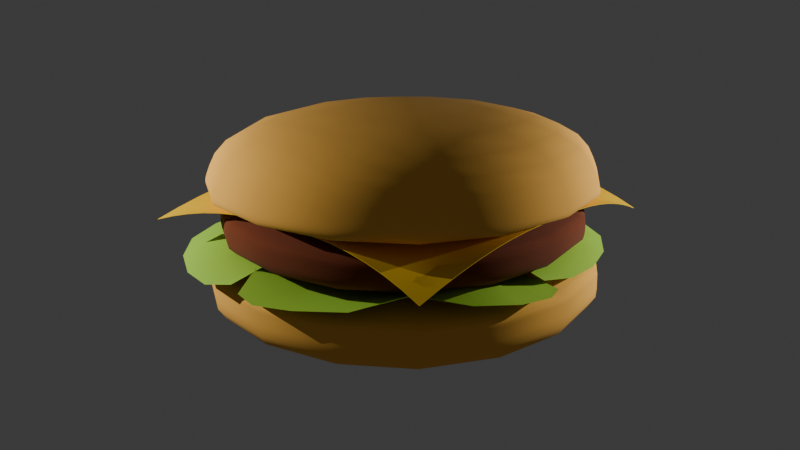 # Source: hamburger.blend  (saved by Blender 4.3.32; exported with 4.5.12 LTS)
import bpy
from mathutils import Matrix  # noqa: F401  (used for matrix-valued properties, if any)

bpy.ops.wm.read_factory_settings(use_empty=True)
scene = bpy.context.scene
scene.name = 'Scene'

# ---- collections
col_collection = bpy.data.collections.new('Collection'); scene.collection.children.link(col_collection)

# ---- materials (node trees are filled in below, after node groups)
mat_bunmaterial = bpy.data.materials.new('bunMaterial')
mat_bunmaterial.alpha_threshold = 0.0
mat_bunmaterial.roughness = 0.5
mat_bunmaterial.line_color = (0.0, 0.0, 0.0, 1.0)
mat_meatmaterial = bpy.data.materials.new('meatMaterial')
mat_meatmaterial.alpha_threshold = 0.0
mat_meatmaterial.roughness = 0.5
mat_meatmaterial.line_color = (0.0, 0.0, 0.0, 1.0)
mat_cheesematerial = bpy.data.materials.new('cheeseMaterial')
mat_saladmaterial = bpy.data.materials.new('saladMaterial')

# ---- node groups
ng_smooth_by_angle = bpy.data.node_groups.new('Smooth by Angle', 'GeometryNodeTree')
_s = ng_smooth_by_angle.interface.new_socket(name='Mesh', in_out='OUTPUT', socket_type='NodeSocketGeometry')
_s = ng_smooth_by_angle.interface.new_socket(name='Mesh', in_out='INPUT', socket_type='NodeSocketGeometry')
_s = ng_smooth_by_angle.interface.new_socket(name='Angle', in_out='INPUT', socket_type='NodeSocketFloat')
_s.subtype = 'ANGLE'
_s.default_value = 0.5236
_s.min_value = 0.0
_s.max_value = 3.142
_s.description = 'Maximum face angle for smooth edges'
_s = ng_smooth_by_angle.interface.new_socket(name='Ignore Sharpness', in_out='INPUT', socket_type='NodeSocketBool')
_s.force_non_field = True
ng_smooth_by_angle.description = 'Set the sharpness of mesh edges based on the angle between the neighboring faces'
ng_smooth_by_angle.is_modifier = True
_N = ng_smooth_by_angle.nodes; _L = ng_smooth_by_angle.links
n0 = _N.new('GeometryNodeSetShadeSmooth'); n0.name = 'Set Shade Smooth'; n0.location = (120, -80)
n0.domain = 'EDGE'
n1 = _N.new('GeometryNodeSetShadeSmooth'); n1.name = 'Set Shade Smooth.001'; n1.location = (300, -80)
n2 = _N.new('NodeGroupOutput'); n2.name = 'Group Output'; n2.location = (480, -80)
n3 = _N.new('GeometryNodeInputMeshEdgeAngle'); n3.name = 'Edge Angle'; n3.location = (-440, -240)
n4 = _N.new('NodeGroupInput'); n4.name = 'Group Input'; n4.location = (-80, -80)
n5 = _N.new('GeometryNodeInputEdgeSmooth'); n5.name = 'Is Edge Smooth'; n5.location = (-260, -120)
n6 = _N.new('GeometryNodeInputShadeSmooth'); n6.name = 'Is Shade Smooth'; n6.location = (-440, -397)
n7 = _N.new('FunctionNodeCompare'); n7.name = 'Compare'; n7.location = (-260, -260)
n7.operation = 'LESS_EQUAL'
n7.inputs[6].default_value = (0.0, 0.0, 0.0, 0.0)
n7.inputs[7].default_value = (0.0, 0.0, 0.0, 0.0)
n8 = _N.new('FunctionNodeBooleanMath'); n8.name = 'Boolean Math.001'; n8.location = (-80, -260)
n9 = _N.new('NodeGroupInput'); n9.name = 'Group Input.001'; n9.location = (-440, -329)
n10 = _N.new('NodeGroupInput'); n10.name = 'Group Input.002'; n10.location = (-259, -189)
n11 = _N.new('FunctionNodeBooleanMath'); n11.name = 'Boolean Math'; n11.location = (-80, -149)
n11.operation = 'OR'
n12 = _N.new('FunctionNodeBooleanMath'); n12.name = 'Boolean Math.002'; n12.location = (-260, -380)
n12.operation = 'OR'
n13 = _N.new('NodeGroupInput'); n13.name = 'Group Input.003'; n13.location = (-440, -460)
_L.new(n3.outputs[0], n7.inputs[0])
_L.new(n1.outputs[0], n2.inputs[0])
_L.new(n9.outputs[1], n7.inputs[1])
_L.new(n7.outputs[0], n8.inputs[0])
_L.new(n4.outputs[0], n0.inputs[0])
_L.new(n0.outputs[0], n1.inputs[0])
_L.new(n8.outputs[0], n0.inputs[2])
_L.new(n10.outputs[2], n11.inputs[1])
_L.new(n5.outputs[0], n11.inputs[0])
_L.new(n11.outputs[0], n0.inputs[1])
_L.new(n13.outputs[2], n12.inputs[1])
_L.new(n6.outputs[0], n12.inputs[0])
_L.new(n12.outputs[0], n8.inputs[1])
n2.is_active_output = True

# ---- material node trees
mat_bunmaterial.use_nodes = True; mat_bunmaterial.node_tree.nodes.clear()
_N = mat_bunmaterial.node_tree.nodes; _L = mat_bunmaterial.node_tree.links
n0 = _N.new('ShaderNodeOutputMaterial'); n0.name = 'Material Output'; n0.location = (300, 300)
n1 = _N.new('ShaderNodeBsdfPrincipled'); n1.name = 'Principled BSDF'; n1.location = (10, 300)
n1.inputs[0].default_value = (1.0, 0.5113, 0.0803, 1.0)
n1.inputs[2].default_value = 1.0
n1.inputs[3].default_value = 1.45
_L.new(n1.outputs[0], n0.inputs[0])
n0.is_active_output = True
mat_meatmaterial.use_nodes = True; mat_meatmaterial.node_tree.nodes.clear()
_N = mat_meatmaterial.node_tree.nodes; _L = mat_meatmaterial.node_tree.links
n0 = _N.new('ShaderNodeOutputMaterial'); n0.name = 'Material Output'; n0.location = (300, 300)
n1 = _N.new('ShaderNodeBsdfPrincipled'); n1.name = 'Principled BSDF'; n1.location = (10, 300)
n1.inputs[0].default_value = (0.1806, 0.03581, 0.006361, 1.0)
n1.inputs[2].default_value = 1.0
n1.inputs[3].default_value = 1.45
_L.new(n1.outputs[0], n0.inputs[0])
n0.is_active_output = True
mat_cheesematerial.use_nodes = True; mat_cheesematerial.node_tree.nodes.clear()
_N = mat_cheesematerial.node_tree.nodes; _L = mat_cheesematerial.node_tree.links
n0 = _N.new('ShaderNodeBsdfPrincipled'); n0.name = 'Principled BSDF'; n0.location = (10, 300)
n0.inputs[0].default_value = (1.0, 0.6246, 0.004994, 1.0)
n1 = _N.new('ShaderNodeOutputMaterial'); n1.name = 'Material Output'; n1.location = (300, 300)
_L.new(n0.outputs[0], n1.inputs[0])
n1.is_active_output = True
mat_saladmaterial.use_nodes = True; mat_saladmaterial.node_tree.nodes.clear()
_N = mat_saladmaterial.node_tree.nodes; _L = mat_saladmaterial.node_tree.links
n0 = _N.new('ShaderNodeBsdfPrincipled'); n0.name = 'Principled BSDF'; n0.location = (10, 300)
n0.inputs[0].default_value = (0.4287, 0.7913, 0.06848, 1.0)
n1 = _N.new('ShaderNodeOutputMaterial'); n1.name = 'Material Output'; n1.location = (300, 300)
_L.new(n0.outputs[0], n1.inputs[0])
n1.is_active_output = True

# ---- world
world_world = bpy.data.worlds.new('World'); scene.world = world_world
world_world.use_nodes = True; world_world.node_tree.nodes.clear()
_N = world_world.node_tree.nodes; _L = world_world.node_tree.links
n0 = _N.new('ShaderNodeOutputWorld'); n0.name = 'World Output'; n0.location = (300, 300)
n1 = _N.new('ShaderNodeBackground'); n1.name = 'Background'; n1.location = (10, 300)
n1.inputs[0].default_value = (0.05088, 0.05088, 0.05088, 1.0)
_L.new(n1.outputs[0], n0.inputs[0])
n0.is_active_output = True
world_world.color = (0.05088, 0.05088, 0.05088)
world_world.sun_shadow_jitter_overblur = 0.0

# ---- cameras
cam_camera = bpy.data.cameras.new('Camera')
cam_camera.lens = 40.0
cam_camera.shift_x = -0.03
cam_camera.shift_y = -0.12

# ---- lights
light_point = bpy.data.lights.new('Point', 'POINT')
light_point.energy = 5000.0
light_point_001 = bpy.data.lights.new('Point.001', 'POINT')
light_point_001.energy = 5000.0

# ---- meshes
me_cube_002 = bpy.data.meshes.new('Cube.002')
me_cube_002.from_pydata([(-4.215, -4.215, -0.3775), (-4.958, -4.958, 1.915), (-4.215, 4.215, -0.3775), (-4.958, 4.958, 1.915), (4.215, -4.215, -0.3775), (4.958, -4.958, 1.915), (4.215, 4.215, -0.3775), (4.958, 4.958, 1.915), (-4.958, -4.958, 1.431), (-4.958, 4.958, 1.431), (4.958, 4.958, 1.431), (4.958, -4.958, 1.431), (-4.958, 4.958, 1.361), (4.958, 4.958, 1.361), (4.958, -4.958, 1.361), (-4.958, -4.958, 1.361)], [], [(8, 1, 3, 9), (9, 3, 7, 10), (10, 7, 5, 11), (11, 5, 1, 8), (2, 6, 4, 0), (7, 3, 1, 5), (14, 11, 8, 15), (13, 10, 11, 14), (12, 9, 10, 13), (15, 8, 9, 12), (0, 15, 12, 2), (2, 12, 13, 6), (6, 13, 14, 4), (4, 14, 15, 0)])
me_cube_002.polygons.foreach_set('use_smooth', [True] * 14)
_uv = me_cube_002.uv_layers.new(name='UVMap')
_uv.uv.foreach_set('vector', [0.5774, 0.0, 0.625, 0.0, 0.625, 0.25, 0.5774, 0.25, 0.5774, 0.25, 0.625, 0.25, 0.625, 0.5, 0.5774, 0.5, 0.5774, 0.5, 0.625, 0.5, 0.625, 0.75, 0.5774, 0.75, 0.5774, 0.75, 0.625, 0.75, 0.625, 1.0, 0.5774, 1.0, 0.125, 0.5, 0.375, 0.5, 0.375, 0.75, 0.125, 0.75, 0.625, 0.5, 0.875, 0.5, 0.875, 0.75, 0.625, 0.75, 0.5079, 0.75, 0.5774, 0.75, 0.5774, 1.0, 0.5079, 1.0, 0.5079, 0.5, 0.5774, 0.5, 0.5774, 0.75, 0.5079, 0.75, 0.5079, 0.25, 0.5774, 0.25, 0.5774, 0.5, 0.5079, 0.5, 0.5079, 0.0, 0.5774, 0.0, 0.5774, 0.25, 0.5079, 0.25, 0.375, 0.0, 0.5079, 0.0, 0.5079, 0.25, 0.375, 0.25, 0.375, 0.25, 0.5079, 0.25, 0.5079, 0.5, 0.375, 0.5, 0.375, 0.5, 0.5079, 0.5, 0.5079, 0.75, 0.375, 0.75, 0.375, 0.75, 0.5079, 0.75, 0.5079, 1.0, 0.375, 1.0])
me_cube_002.materials.append(mat_bunmaterial)
me_cube_002.update()
me_cube_001 = bpy.data.meshes.new('Cube.001')
me_cube_001.from_pydata([(-4.958, -4.958, 0.009879), (-4.958, -4.958, 1.915), (-4.958, 4.958, 0.009879), (-4.958, 4.958, 1.915), (4.958, -4.958, 0.009879), (4.958, -4.958, 1.915), (4.958, 4.958, 0.009879), (4.958, 4.958, 1.915), (-4.958, -4.958, 1.431), (-4.958, 4.958, 1.431), (4.958, 4.958, 1.431), (4.958, -4.958, 1.431), (-4.958, 4.958, 1.361), (4.958, 4.958, 1.361), (4.958, -4.958, 1.361), (-4.958, -4.958, 1.361)], [], [(8, 1, 3, 9), (9, 3, 7, 10), (10, 7, 5, 11), (11, 5, 1, 8), (2, 6, 4, 0), (7, 3, 1, 5), (14, 11, 8, 15), (13, 10, 11, 14), (12, 9, 10, 13), (15, 8, 9, 12), (0, 15, 12, 2), (2, 12, 13, 6), (6, 13, 14, 4), (4, 14, 15, 0)])
me_cube_001.polygons.foreach_set('use_smooth', [True] * 14)
_uv = me_cube_001.uv_layers.new(name='UVMap')
_uv.uv.foreach_set('vector', [0.5774, 0.0, 0.625, 0.0, 0.625, 0.25, 0.5774, 0.25, 0.5774, 0.25, 0.625, 0.25, 0.625, 0.5, 0.5774, 0.5, 0.5774, 0.5, 0.625, 0.5, 0.625, 0.75, 0.5774, 0.75, 0.5774, 0.75, 0.625, 0.75, 0.625, 1.0, 0.5774, 1.0, 0.125, 0.5, 0.375, 0.5, 0.375, 0.75, 0.125, 0.75, 0.625, 0.5, 0.875, 0.5, 0.875, 0.75, 0.625, 0.75, 0.5079, 0.75, 0.5774, 0.75, 0.5774, 1.0, 0.5079, 1.0, 0.5079, 0.5, 0.5774, 0.5, 0.5774, 0.75, 0.5079, 0.75, 0.5079, 0.25, 0.5774, 0.25, 0.5774, 0.5, 0.5079, 0.5, 0.5079, 0.0, 0.5774, 0.0, 0.5774, 0.25, 0.5079, 0.25, 0.375, 0.0, 0.5079, 0.0, 0.5079, 0.25, 0.375, 0.25, 0.375, 0.25, 0.5079, 0.25, 0.5079, 0.5, 0.375, 0.5, 0.375, 0.5, 0.5079, 0.5, 0.5079, 0.75, 0.375, 0.75, 0.375, 0.75, 0.5079, 0.75, 0.5079, 1.0, 0.375, 1.0])
me_cube_001.materials.append(mat_bunmaterial)
me_cube_001.update()
me_cube_003 = bpy.data.meshes.new('Cube.003')
me_cube_003.from_pydata([(-4.576, -4.538, 0.0587), (-4.599, -4.6, 1.462), (-4.576, 4.64, 0.0587), (-4.599, 4.598, 1.462), (4.602, -4.538, 0.0587), (4.6, -4.6, 1.462), (4.602, 4.64, 0.0587), (4.6, 4.598, 1.462), (-4.63, -4.631, 0.9491), (-4.63, 4.629, 0.9491), (4.63, 4.629, 0.9491), (4.63, -4.631, 0.9491), (-4.63, 4.629, 0.8959), (4.63, 4.629, 0.8959), (4.63, -4.631, 0.8959), (-4.63, -4.631, 0.8959)], [], [(8, 1, 3, 9), (9, 3, 7, 10), (10, 7, 5, 11), (11, 5, 1, 8), (2, 6, 4, 0), (7, 3, 1, 5), (14, 11, 8, 15), (13, 10, 11, 14), (12, 9, 10, 13), (15, 8, 9, 12), (0, 15, 12, 2), (2, 12, 13, 6), (6, 13, 14, 4), (4, 14, 15, 0)])
me_cube_003.polygons.foreach_set('use_smooth', [True] * 14)
_uv = me_cube_003.uv_layers.new(name='UVMap')
_uv.uv.foreach_set('vector', [0.5774, 0.0, 0.625, 0.0, 0.625, 0.25, 0.5774, 0.25, 0.5774, 0.25, 0.625, 0.25, 0.625, 0.5, 0.5774, 0.5, 0.5774, 0.5, 0.625, 0.5, 0.625, 0.75, 0.5774, 0.75, 0.5774, 0.75, 0.625, 0.75, 0.625, 1.0, 0.5774, 1.0, 0.125, 0.5, 0.375, 0.5, 0.375, 0.75, 0.125, 0.75, 0.625, 0.5, 0.875, 0.5, 0.875, 0.75, 0.625, 0.75, 0.5079, 0.75, 0.5774, 0.75, 0.5774, 1.0, 0.5079, 1.0, 0.5079, 0.5, 0.5774, 0.5, 0.5774, 0.75, 0.5079, 0.75, 0.5079, 0.25, 0.5774, 0.25, 0.5774, 0.5, 0.5079, 0.5, 0.5079, 0.0, 0.5774, 0.0, 0.5774, 0.25, 0.5079, 0.25, 0.375, 0.0, 0.5079, 0.0, 0.5079, 0.25, 0.375, 0.25, 0.375, 0.25, 0.5079, 0.25, 0.5079, 0.5, 0.375, 0.5, 0.375, 0.5, 0.5079, 0.5, 0.5079, 0.75, 0.375, 0.75, 0.375, 0.75, 0.5079, 0.75, 0.5079, 1.0, 0.375, 1.0])
me_cube_003.materials.append(mat_meatmaterial)
me_cube_003.update()
me_plane = bpy.data.meshes.new('Plane')
me_plane.from_pydata([(-3.939, -4.057, 2.509), (4.187, -4.057, 2.509), (-3.939, 4.069, 2.509), (4.187, 4.069, 2.509), (-3.972, 3.511, 2.682), (-4.0, 2.961, 2.827), (-4.023, 2.419, 2.945), (-4.041, 1.885, 3.035), (-4.053, 1.358, 3.098), (-4.06, 0.84, 3.134), (-4.061, 0.3296, 3.143), (-4.061, -0.1783, 3.143), (-4.061, -0.6862, 3.143), (-4.06, -1.192, 3.134), (-4.053, -1.689, 3.098), (-4.041, -2.179, 3.035), (-4.023, -2.66, 2.945), (-4.0, -3.134, 2.827), (-3.972, -3.599, 2.682), (-3.464, -4.107, 2.682), (-2.984, -4.149, 2.827), (-2.499, -4.184, 2.945), (-2.009, -4.21, 3.035), (-1.513, -4.228, 3.098), (-1.012, -4.239, 3.134), (-0.5061, -4.241, 3.143), (0.001746, -4.241, 3.143), (0.5096, -4.241, 3.143), (1.019, -4.239, 3.134), (1.534, -4.228, 3.098), (2.054, -4.21, 3.035), (2.579, -4.184, 2.945), (3.11, -4.149, 2.827), (3.646, -4.107, 2.682), (4.154, -3.599, 2.682), (4.126, -3.134, 2.827), (4.103, -2.66, 2.945), (4.086, -2.179, 3.035), (4.073, -1.689, 3.098), (4.067, -1.192, 3.134), (4.065, -0.6862, 3.143), (4.065, -0.1783, 3.143), (4.065, 0.3296, 3.143), (4.067, 0.84, 3.134), (4.073, 1.358, 3.098), (4.086, 1.885, 3.035), (4.103, 2.419, 2.945), (4.126, 2.961, 2.827), (4.154, 3.511, 2.682), (3.646, 4.019, 2.682), (3.11, 3.977, 2.827), (2.579, 3.942, 2.945), (2.054, 3.916, 3.035), (1.534, 3.898, 3.098), (1.019, 3.887, 3.134), (0.5096, 3.885, 3.143), (0.001746, 3.885, 3.143), (-0.5061, 3.885, 3.143), (-1.012, 3.887, 3.134), (-1.513, 3.898, 3.098), (-2.009, 3.916, 3.035), (-2.499, 3.942, 2.945), (-2.984, 3.977, 2.827), (-3.464, 4.019, 2.682), (-3.477, -3.618, 2.742), (-3.498, -3.142, 2.854), (-3.518, -2.665, 2.958), (-3.534, -2.181, 3.041), (-3.546, -1.69, 3.1), (-3.552, -1.192, 3.132), (-3.553, -0.6862, 3.139), (-3.553, -0.1783, 3.139), (-3.553, 0.3296, 3.139), (-3.552, 0.8395, 3.132), (-3.546, 1.357, 3.1), (-3.534, 1.882, 3.041), (-3.518, 2.414, 2.958), (-3.498, 2.952, 2.854), (-3.477, 3.493, 2.742), (-2.99, -3.65, 2.854), (-3.004, -3.163, 2.921), (-3.019, -2.677, 2.997), (-3.031, -2.188, 3.063), (-3.04, -1.694, 3.109), (-3.045, -1.193, 3.134), (-3.046, -0.6862, 3.137), (-3.046, -0.1783, 3.137), (-3.046, 0.3296, 3.137), (-3.045, 0.8384, 3.134), (-3.04, 1.353, 3.109), (-3.031, 1.875, 3.063), (-3.019, 2.402, 2.997), (-3.004, 2.932, 2.921), (-2.99, 3.46, 2.854), (-2.503, -3.681, 2.958), (-2.511, -3.185, 2.997), (-2.52, -2.692, 3.045), (-2.529, -2.197, 3.09), (-2.535, -1.698, 3.122), (-2.538, -1.194, 3.134), (-2.538, -0.6862, 3.134), (-2.538, -0.1783, 3.134), (-2.538, 0.3296, 3.134), (-2.538, 0.8375, 3.134), (-2.535, 1.349, 3.122), (-2.529, 1.866, 3.09), (-2.52, 2.387, 3.045), (-2.511, 2.91, 2.997), (-2.503, 3.43, 2.958), (-2.011, -3.705, 3.041), (-2.015, -3.204, 3.063), (-2.021, -2.705, 3.09), (-2.026, -2.205, 3.115), (-2.029, -1.701, 3.131), (-2.03, -1.194, 3.133), (-2.03, -0.6862, 3.133), (-2.03, -0.1783, 3.133), (-2.03, 0.3296, 3.133), (-2.03, 0.8375, 3.133), (-2.029, 1.346, 3.131), (-2.026, 1.858, 3.115), (-2.021, 2.374, 3.09), (-2.015, 2.891, 3.062), (-2.011, 3.405, 3.041), (-1.514, -3.722, 3.1), (-1.517, -3.218, 3.109), (-1.519, -2.714, 3.122), (-1.521, -2.209, 3.131), (-1.522, -1.702, 3.132), (-1.522, -1.194, 3.132), (-1.522, -0.6862, 3.132), (-1.522, -0.1783, 3.132), (-1.522, 0.3296, 3.132), (-1.522, 0.8375, 3.132), (-1.522, 1.345, 3.132), (-1.521, 1.854, 3.131), (-1.519, 2.365, 3.122), (-1.517, 2.877, 3.109), (-1.514, 3.388, 3.1), (-1.013, -3.731, 3.132), (-1.013, -3.225, 3.134), (-1.014, -2.718, 3.134), (-1.014, -2.21, 3.133), (-1.014, -1.702, 3.132), (-1.014, -1.194, 3.131), (-1.014, -0.6862, 3.131), (-1.014, -0.1783, 3.131), (-1.014, 0.3296, 3.131), (-1.014, 0.8375, 3.131), (-1.014, 1.345, 3.132), (-1.014, 1.853, 3.133), (-1.014, 2.361, 3.134), (-1.013, 2.87, 3.134), (-1.013, 3.379, 3.132), (-0.5061, -3.734, 3.139), (-0.5061, -3.226, 3.137), (-0.5061, -2.718, 3.134), (-0.5061, -2.21, 3.133), (-0.5061, -1.702, 3.132), (-0.5061, -1.194, 3.131), (-0.5061, -0.6862, 3.131), (-0.5061, -0.1783, 3.131), (-0.5061, 0.3296, 3.131), (-0.5061, 0.8375, 3.131), (-0.5061, 1.345, 3.132), (-0.5061, 1.853, 3.133), (-0.5061, 2.361, 3.134), (-0.5061, 2.869, 3.137), (-0.5061, 3.377, 3.139), (0.001746, -3.734, 3.139), (0.001746, -3.226, 3.137), (0.001746, -2.718, 3.134), (0.001746, -2.21, 3.133), (0.001746, -1.702, 3.132), (0.001746, -1.194, 3.131), (0.001746, -0.6862, 3.131), (0.001746, -0.1783, 3.131), (0.001746, 0.3296, 3.131), (0.001746, 0.8375, 3.131), (0.001746, 1.345, 3.132), (0.001746, 1.853, 3.133), (0.001746, 2.361, 3.134), (0.001746, 2.869, 3.137), (0.001746, 3.377, 3.139), (0.5096, -3.734, 3.139), (0.5096, -3.226, 3.137), (0.5096, -2.718, 3.134), (0.5096, -2.21, 3.133), (0.5096, -1.702, 3.132), (0.5096, -1.194, 3.131), (0.5096, -0.6862, 3.131), (0.5096, -0.1783, 3.131), (0.5096, 0.3296, 3.131), (0.5096, 0.8375, 3.131), (0.5096, 1.345, 3.132), (0.5096, 1.853, 3.133), (0.5096, 2.361, 3.134), (0.5096, 2.869, 3.137), (0.5096, 3.377, 3.139), (1.019, -3.731, 3.132), (1.018, -3.225, 3.134), (1.018, -2.718, 3.134), (1.018, -2.21, 3.133), (1.018, -1.702, 3.132), (1.018, -1.194, 3.131), (1.018, -0.6862, 3.131), (1.018, -0.1783, 3.131), (1.018, 0.3296, 3.131), (1.018, 0.8375, 3.131), (1.018, 1.345, 3.132), (1.018, 1.853, 3.133), (1.018, 2.361, 3.134), (1.018, 2.87, 3.134), (1.019, 3.379, 3.132), (1.533, -3.722, 3.1), (1.531, -3.218, 3.109), (1.528, -2.714, 3.122), (1.526, -2.209, 3.131), (1.525, -1.702, 3.132), (1.525, -1.194, 3.132), (1.525, -0.6862, 3.132), (1.525, -0.1783, 3.132), (1.525, 0.3296, 3.132), (1.525, 0.8375, 3.132), (1.525, 1.345, 3.132), (1.526, 1.854, 3.131), (1.528, 2.365, 3.122), (1.531, 2.877, 3.109), (1.533, 3.388, 3.1), (2.052, -3.705, 3.041), (2.048, -3.204, 3.063), (2.042, -2.705, 3.09), (2.037, -2.205, 3.115), (2.034, -1.701, 3.131), (2.033, -1.194, 3.133), (2.033, -0.6862, 3.133), (2.033, -0.1783, 3.133), (2.033, 0.3296, 3.133), (2.033, 0.8375, 3.133), (2.034, 1.346, 3.131), (2.037, 1.858, 3.115), (2.042, 2.374, 3.09), (2.048, 2.891, 3.062), (2.052, 3.405, 3.041), (2.576, -3.681, 2.958), (2.568, -3.185, 2.997), (2.558, -2.692, 3.045), (2.55, -2.197, 3.09), (2.544, -1.698, 3.122), (2.541, -1.194, 3.134), (2.541, -0.6862, 3.134), (2.541, -0.1783, 3.134), (2.541, 0.3296, 3.134), (2.541, 0.8375, 3.134), (2.544, 1.349, 3.122), (2.55, 1.866, 3.09), (2.558, 2.387, 3.045), (2.568, 2.91, 2.997), (2.576, 3.43, 2.958), (3.104, -3.65, 2.854), (3.091, -3.163, 2.921), (3.076, -2.677, 2.997), (3.063, -2.188, 3.062), (3.054, -1.694, 3.109), (3.05, -1.193, 3.134), (3.049, -0.6862, 3.137), (3.049, -0.1783, 3.137), (3.049, 0.3296, 3.137), (3.05, 0.8384, 3.134), (3.054, 1.353, 3.109), (3.063, 1.875, 3.062), (3.076, 2.402, 2.997), (3.091, 2.932, 2.921), (3.104, 3.46, 2.854), (3.634, -3.618, 2.742), (3.612, -3.142, 2.854), (3.592, -2.665, 2.958), (3.576, -2.181, 3.041), (3.565, -1.69, 3.1), (3.558, -1.192, 3.132), (3.557, -0.6862, 3.139), (3.557, -0.1783, 3.139), (3.557, 0.3296, 3.139), (3.558, 0.8395, 3.132), (3.565, 1.357, 3.1), (3.576, 1.882, 3.041), (3.592, 2.414, 2.958), (3.612, 2.952, 2.854), (3.634, 3.493, 2.742)], [], [(288, 48, 3, 49), (4, 78, 63, 2), (78, 93, 62, 63), (93, 108, 61, 62), (108, 123, 60, 61), (123, 138, 59, 60), (138, 153, 58, 59), (153, 168, 57, 58), (168, 183, 56, 57), (183, 198, 55, 56), (198, 213, 54, 55), (213, 228, 53, 54), (228, 243, 52, 53), (243, 258, 51, 52), (258, 273, 50, 51), (273, 288, 49, 50), (0, 19, 64, 18), (18, 64, 65, 17), (17, 65, 66, 16), (16, 66, 67, 15), (15, 67, 68, 14), (14, 68, 69, 13), (13, 69, 70, 12), (12, 70, 71, 11), (11, 71, 72, 10), (10, 72, 73, 9), (9, 73, 74, 8), (8, 74, 75, 7), (7, 75, 76, 6), (6, 76, 77, 5), (5, 77, 78, 4), (19, 20, 79, 64), (64, 79, 80, 65), (65, 80, 81, 66), (66, 81, 82, 67), (67, 82, 83, 68), (68, 83, 84, 69), (69, 84, 85, 70), (70, 85, 86, 71), (71, 86, 87, 72), (72, 87, 88, 73), (73, 88, 89, 74), (74, 89, 90, 75), (75, 90, 91, 76), (76, 91, 92, 77), (77, 92, 93, 78), (20, 21, 94, 79), (79, 94, 95, 80), (80, 95, 96, 81), (81, 96, 97, 82), (82, 97, 98, 83), (83, 98, 99, 84), (84, 99, 100, 85), (85, 100, 101, 86), (86, 101, 102, 87), (87, 102, 103, 88), (88, 103, 104, 89), (89, 104, 105, 90), (90, 105, 106, 91), (91, 106, 107, 92), (92, 107, 108, 93), (21, 22, 109, 94), (94, 109, 110, 95), (95, 110, 111, 96), (96, 111, 112, 97), (97, 112, 113, 98), (98, 113, 114, 99), (99, 114, 115, 100), (100, 115, 116, 101), (101, 116, 117, 102), (102, 117, 118, 103), (103, 118, 119, 104), (104, 119, 120, 105), (105, 120, 121, 106), (106, 121, 122, 107), (107, 122, 123, 108), (22, 23, 124, 109), (109, 124, 125, 110), (110, 125, 126, 111), (111, 126, 127, 112), (112, 127, 128, 113), (113, 128, 129, 114), (114, 129, 130, 115), (115, 130, 131, 116), (116, 131, 132, 117), (117, 132, 133, 118), (118, 133, 134, 119), (119, 134, 135, 120), (120, 135, 136, 121), (121, 136, 137, 122), (122, 137, 138, 123), (23, 24, 139, 124), (124, 139, 140, 125), (125, 140, 141, 126), (126, 141, 142, 127), (127, 142, 143, 128), (128, 143, 144, 129), (129, 144, 145, 130), (130, 145, 146, 131), (131, 146, 147, 132), (132, 147, 148, 133), (133, 148, 149, 134), (134, 149, 150, 135), (135, 150, 151, 136), (136, 151, 152, 137), (137, 152, 153, 138), (24, 25, 154, 139), (139, 154, 155, 140), (140, 155, 156, 141), (141, 156, 157, 142), (142, 157, 158, 143), (143, 158, 159, 144), (144, 159, 160, 145), (145, 160, 161, 146), (146, 161, 162, 147), (147, 162, 163, 148), (148, 163, 164, 149), (149, 164, 165, 150), (150, 165, 166, 151), (151, 166, 167, 152), (152, 167, 168, 153), (25, 26, 169, 154), (154, 169, 170, 155), (155, 170, 171, 156), (156, 171, 172, 157), (157, 172, 173, 158), (158, 173, 174, 159), (159, 174, 175, 160), (160, 175, 176, 161), (161, 176, 177, 162), (162, 177, 178, 163), (163, 178, 179, 164), (164, 179, 180, 165), (165, 180, 181, 166), (166, 181, 182, 167), (167, 182, 183, 168), (26, 27, 184, 169), (169, 184, 185, 170), (170, 185, 186, 171), (171, 186, 187, 172), (172, 187, 188, 173), (173, 188, 189, 174), (174, 189, 190, 175), (175, 190, 191, 176), (176, 191, 192, 177), (177, 192, 193, 178), (178, 193, 194, 179), (179, 194, 195, 180), (180, 195, 196, 181), (181, 196, 197, 182), (182, 197, 198, 183), (27, 28, 199, 184), (184, 199, 200, 185), (185, 200, 201, 186), (186, 201, 202, 187), (187, 202, 203, 188), (188, 203, 204, 189), (189, 204, 205, 190), (190, 205, 206, 191), (191, 206, 207, 192), (192, 207, 208, 193), (193, 208, 209, 194), (194, 209, 210, 195), (195, 210, 211, 196), (196, 211, 212, 197), (197, 212, 213, 198), (28, 29, 214, 199), (199, 214, 215, 200), (200, 215, 216, 201), (201, 216, 217, 202), (202, 217, 218, 203), (203, 218, 219, 204), (204, 219, 220, 205), (205, 220, 221, 206), (206, 221, 222, 207), (207, 222, 223, 208), (208, 223, 224, 209), (209, 224, 225, 210), (210, 225, 226, 211), (211, 226, 227, 212), (212, 227, 228, 213), (29, 30, 229, 214), (214, 229, 230, 215), (215, 230, 231, 216), (216, 231, 232, 217), (217, 232, 233, 218), (218, 233, 234, 219), (219, 234, 235, 220), (220, 235, 236, 221), (221, 236, 237, 222), (222, 237, 238, 223), (223, 238, 239, 224), (224, 239, 240, 225), (225, 240, 241, 226), (226, 241, 242, 227), (227, 242, 243, 228), (30, 31, 244, 229), (229, 244, 245, 230), (230, 245, 246, 231), (231, 246, 247, 232), (232, 247, 248, 233), (233, 248, 249, 234), (234, 249, 250, 235), (235, 250, 251, 236), (236, 251, 252, 237), (237, 252, 253, 238), (238, 253, 254, 239), (239, 254, 255, 240), (240, 255, 256, 241), (241, 256, 257, 242), (242, 257, 258, 243), (31, 32, 259, 244), (244, 259, 260, 245), (245, 260, 261, 246), (246, 261, 262, 247), (247, 262, 263, 248), (248, 263, 264, 249), (249, 264, 265, 250), (250, 265, 266, 251), (251, 266, 267, 252), (252, 267, 268, 253), (253, 268, 269, 254), (254, 269, 270, 255), (255, 270, 271, 256), (256, 271, 272, 257), (257, 272, 273, 258), (32, 33, 274, 259), (259, 274, 275, 260), (260, 275, 276, 261), (261, 276, 277, 262), (262, 277, 278, 263), (263, 278, 279, 264), (264, 279, 280, 265), (265, 280, 281, 266), (266, 281, 282, 267), (267, 282, 283, 268), (268, 283, 284, 269), (269, 284, 285, 270), (270, 285, 286, 271), (271, 286, 287, 272), (272, 287, 288, 273), (33, 1, 34, 274), (274, 34, 35, 275), (275, 35, 36, 276), (276, 36, 37, 277), (277, 37, 38, 278), (278, 38, 39, 279), (279, 39, 40, 280), (280, 40, 41, 281), (281, 41, 42, 282), (282, 42, 43, 283), (283, 43, 44, 284), (284, 44, 45, 285), (285, 45, 46, 286), (286, 46, 47, 287), (287, 47, 48, 288)])
me_plane.polygons.foreach_set('use_smooth', [True] * 256)
_uv = me_plane.uv_layers.new(name='UVMap')
_uv.uv.foreach_set('vector', [0.9375, 0.9375, 1.0, 0.9375, 1.0, 1.0, 0.9375, 1.0, 0.0, 0.9375, 0.0625, 0.9375, 0.0625, 1.0, 0.0, 1.0, 0.0625, 0.9375, 0.125, 0.9375, 0.125, 1.0, 0.0625, 1.0, 0.125, 0.9375, 0.1875, 0.9375, 0.1875, 1.0, 0.125, 1.0, 0.1875, 0.9375, 0.25, 0.9375, 0.25, 1.0, 0.1875, 1.0, 0.25, 0.9375, 0.3125, 0.9375, 0.3125, 1.0, 0.25, 1.0, 0.3125, 0.9375, 0.375, 0.9375, 0.375, 1.0, 0.3125, 1.0, 0.375, 0.9375, 0.4375, 0.9375, 0.4375, 1.0, 0.375, 1.0, 0.4375, 0.9375, 0.5, 0.9375, 0.5, 1.0, 0.4375, 1.0, 0.5, 0.9375, 0.5625, 0.9375, 0.5625, 1.0, 0.5, 1.0, 0.5625, 0.9375, 0.625, 0.9375, 0.625, 1.0, 0.5625, 1.0, 0.625, 0.9375, 0.6875, 0.9375, 0.6875, 1.0, 0.625, 1.0, 0.6875, 0.9375, 0.75, 0.9375, 0.75, 1.0, 0.6875, 1.0, 0.75, 0.9375, 0.8125, 0.9375, 0.8125, 1.0, 0.75, 1.0, 0.8125, 0.9375, 0.875, 0.9375, 0.875, 1.0, 0.8125, 1.0, 0.875, 0.9375, 0.9375, 0.9375, 0.9375, 1.0, 0.875, 1.0, 0.0, 0.0, 0.0625, 0.0, 0.0625, 0.0625, 0.0, 0.0625, 0.0, 0.0625, 0.0625, 0.0625, 0.0625, 0.125, 0.0, 0.125, 0.0, 0.125, 0.0625, 0.125, 0.0625, 0.1875, 0.0, 0.1875, 0.0, 0.1875, 0.0625, 0.1875, 0.0625, 0.25, 0.0, 0.25, 0.0, 0.25, 0.0625, 0.25, 0.0625, 0.3125, 0.0, 0.3125, 0.0, 0.3125, 0.0625, 0.3125, 0.0625, 0.375, 0.0, 0.375, 0.0, 0.375, 0.0625, 0.375, 0.0625, 0.4375, 0.0, 0.4375, 0.0, 0.4375, 0.0625, 0.4375, 0.0625, 0.5, 0.0, 0.5, 0.0, 0.5, 0.0625, 0.5, 0.0625, 0.5625, 0.0, 0.5625, 0.0, 0.5625, 0.0625, 0.5625, 0.0625, 0.625, 0.0, 0.625, 0.0, 0.625, 0.0625, 0.625, 0.0625, 0.6875, 0.0, 0.6875, 0.0, 0.6875, 0.0625, 0.6875, 0.0625, 0.75, 0.0, 0.75, 0.0, 0.75, 0.0625, 0.75, 0.0625, 0.8125, 0.0, 0.8125, 0.0, 0.8125, 0.0625, 0.8125, 0.0625, 0.875, 0.0, 0.875, 0.0, 0.875, 0.0625, 0.875, 0.0625, 0.9375, 0.0, 0.9375, 0.0625, 0.0, 0.125, 0.0, 0.125, 0.0625, 0.0625, 0.0625, 0.0625, 0.0625, 0.125, 0.0625, 0.125, 0.125, 0.0625, 0.125, 0.0625, 0.125, 0.125, 0.125, 0.125, 0.1875, 0.0625, 0.1875, 0.0625, 0.1875, 0.125, 0.1875, 0.125, 0.25, 0.0625, 0.25, 0.0625, 0.25, 0.125, 0.25, 0.125, 0.3125, 0.0625, 0.3125, 0.0625, 0.3125, 0.125, 0.3125, 0.125, 0.375, 0.0625, 0.375, 0.0625, 0.375, 0.125, 0.375, 0.125, 0.4375, 0.0625, 0.4375, 0.0625, 0.4375, 0.125, 0.4375, 0.125, 0.5, 0.0625, 0.5, 0.0625, 0.5, 0.125, 0.5, 0.125, 0.5625, 0.0625, 0.5625, 0.0625, 0.5625, 0.125, 0.5625, 0.125, 0.625, 0.0625, 0.625, 0.0625, 0.625, 0.125, 0.625, 0.125, 0.6875, 0.0625, 0.6875, 0.0625, 0.6875, 0.125, 0.6875, 0.125, 0.75, 0.0625, 0.75, 0.0625, 0.75, 0.125, 0.75, 0.125, 0.8125, 0.0625, 0.8125, 0.0625, 0.8125, 0.125, 0.8125, 0.125, 0.875, 0.0625, 0.875, 0.0625, 0.875, 0.125, 0.875, 0.125, 0.9375, 0.0625, 0.9375, 0.125, 0.0, 0.1875, 0.0, 0.1875, 0.0625, 0.125, 0.0625, 0.125, 0.0625, 0.1875, 0.0625, 0.1875, 0.125, 0.125, 0.125, 0.125, 0.125, 0.1875, 0.125, 0.1875, 0.1875, 0.125, 0.1875, 0.125, 0.1875, 0.1875, 0.1875, 0.1875, 0.25, 0.125, 0.25, 0.125, 0.25, 0.1875, 0.25, 0.1875, 0.3125, 0.125, 0.3125, 0.125, 0.3125, 0.1875, 0.3125, 0.1875, 0.375, 0.125, 0.375, 0.125, 0.375, 0.1875, 0.375, 0.1875, 0.4375, 0.125, 0.4375, 0.125, 0.4375, 0.1875, 0.4375, 0.1875, 0.5, 0.125, 0.5, 0.125, 0.5, 0.1875, 0.5, 0.1875, 0.5625, 0.125, 0.5625, 0.125, 0.5625, 0.1875, 0.5625, 0.1875, 0.625, 0.125, 0.625, 0.125, 0.625, 0.1875, 0.625, 0.1875, 0.6875, 0.125, 0.6875, 0.125, 0.6875, 0.1875, 0.6875, 0.1875, 0.75, 0.125, 0.75, 0.125, 0.75, 0.1875, 0.75, 0.1875, 0.8125, 0.125, 0.8125, 0.125, 0.8125, 0.1875, 0.8125, 0.1875, 0.875, 0.125, 0.875, 0.125, 0.875, 0.1875, 0.875, 0.1875, 0.9375, 0.125, 0.9375, 0.1875, 0.0, 0.25, 0.0, 0.25, 0.0625, 0.1875, 0.0625, 0.1875, 0.0625, 0.25, 0.0625, 0.25, 0.125, 0.1875, 0.125, 0.1875, 0.125, 0.25, 0.125, 0.25, 0.1875, 0.1875, 0.1875, 0.1875, 0.1875, 0.25, 0.1875, 0.25, 0.25, 0.1875, 0.25, 0.1875, 0.25, 0.25, 0.25, 0.25, 0.3125, 0.1875, 0.3125, 0.1875, 0.3125, 0.25, 0.3125, 0.25, 0.375, 0.1875, 0.375, 0.1875, 0.375, 0.25, 0.375, 0.25, 0.4375, 0.1875, 0.4375, 0.1875, 0.4375, 0.25, 0.4375, 0.25, 0.5, 0.1875, 0.5, 0.1875, 0.5, 0.25, 0.5, 0.25, 0.5625, 0.1875, 0.5625, 0.1875, 0.5625, 0.25, 0.5625, 0.25, 0.625, 0.1875, 0.625, 0.1875, 0.625, 0.25, 0.625, 0.25, 0.6875, 0.1875, 0.6875, 0.1875, 0.6875, 0.25, 0.6875, 0.25, 0.75, 0.1875, 0.75, 0.1875, 0.75, 0.25, 0.75, 0.25, 0.8125, 0.1875, 0.8125, 0.1875, 0.8125, 0.25, 0.8125, 0.25, 0.875, 0.1875, 0.875, 0.1875, 0.875, 0.25, 0.875, 0.25, 0.9375, 0.1875, 0.9375, 0.25, 0.0, 0.3125, 0.0, 0.3125, 0.0625, 0.25, 0.0625, 0.25, 0.0625, 0.3125, 0.0625, 0.3125, 0.125, 0.25, 0.125, 0.25, 0.125, 0.3125, 0.125, 0.3125, 0.1875, 0.25, 0.1875, 0.25, 0.1875, 0.3125, 0.1875, 0.3125, 0.25, 0.25, 0.25, 0.25, 0.25, 0.3125, 0.25, 0.3125, 0.3125, 0.25, 0.3125, 0.25, 0.3125, 0.3125, 0.3125, 0.3125, 0.375, 0.25, 0.375, 0.25, 0.375, 0.3125, 0.375, 0.3125, 0.4375, 0.25, 0.4375, 0.25, 0.4375, 0.3125, 0.4375, 0.3125, 0.5, 0.25, 0.5, 0.25, 0.5, 0.3125, 0.5, 0.3125, 0.5625, 0.25, 0.5625, 0.25, 0.5625, 0.3125, 0.5625, 0.3125, 0.625, 0.25, 0.625, 0.25, 0.625, 0.3125, 0.625, 0.3125, 0.6875, 0.25, 0.6875, 0.25, 0.6875, 0.3125, 0.6875, 0.3125, 0.75, 0.25, 0.75, 0.25, 0.75, 0.3125, 0.75, 0.3125, 0.8125, 0.25, 0.8125, 0.25, 0.8125, 0.3125, 0.8125, 0.3125, 0.875, 0.25, 0.875, 0.25, 0.875, 0.3125, 0.875, 0.3125, 0.9375, 0.25, 0.9375, 0.3125, 0.0, 0.375, 0.0, 0.375, 0.0625, 0.3125, 0.0625, 0.3125, 0.0625, 0.375, 0.0625, 0.375, 0.125, 0.3125, 0.125, 0.3125, 0.125, 0.375, 0.125, 0.375, 0.1875, 0.3125, 0.1875, 0.3125, 0.1875, 0.375, 0.1875, 0.375, 0.25, 0.3125, 0.25, 0.3125, 0.25, 0.375, 0.25, 0.375, 0.3125, 0.3125, 0.3125, 0.3125, 0.3125, 0.375, 0.3125, 0.375, 0.375, 0.3125, 0.375, 0.3125, 0.375, 0.375, 0.375, 0.375, 0.4375, 0.3125, 0.4375, 0.3125, 0.4375, 0.375, 0.4375, 0.375, 0.5, 0.3125, 0.5, 0.3125, 0.5, 0.375, 0.5, 0.375, 0.5625, 0.3125, 0.5625, 0.3125, 0.5625, 0.375, 0.5625, 0.375, 0.625, 0.3125, 0.625, 0.3125, 0.625, 0.375, 0.625, 0.375, 0.6875, 0.3125, 0.6875, 0.3125, 0.6875, 0.375, 0.6875, 0.375, 0.75, 0.3125, 0.75, 0.3125, 0.75, 0.375, 0.75, 0.375, 0.8125, 0.3125, 0.8125, 0.3125, 0.8125, 0.375, 0.8125, 0.375, 0.875, 0.3125, 0.875, 0.3125, 0.875, 0.375, 0.875, 0.375, 0.9375, 0.3125, 0.9375, 0.375, 0.0, 0.4375, 0.0, 0.4375, 0.0625, 0.375, 0.0625, 0.375, 0.0625, 0.4375, 0.0625, 0.4375, 0.125, 0.375, 0.125, 0.375, 0.125, 0.4375, 0.125, 0.4375, 0.1875, 0.375, 0.1875, 0.375, 0.1875, 0.4375, 0.1875, 0.4375, 0.25, 0.375, 0.25, 0.375, 0.25, 0.4375, 0.25, 0.4375, 0.3125, 0.375, 0.3125, 0.375, 0.3125, 0.4375, 0.3125, 0.4375, 0.375, 0.375, 0.375, 0.375, 0.375, 0.4375, 0.375, 0.4375, 0.4375, 0.375, 0.4375, 0.375, 0.4375, 0.4375, 0.4375, 0.4375, 0.5, 0.375, 0.5, 0.375, 0.5, 0.4375, 0.5, 0.4375, 0.5625, 0.375, 0.5625, 0.375, 0.5625, 0.4375, 0.5625, 0.4375, 0.625, 0.375, 0.625, 0.375, 0.625, 0.4375, 0.625, 0.4375, 0.6875, 0.375, 0.6875, 0.375, 0.6875, 0.4375, 0.6875, 0.4375, 0.75, 0.375, 0.75, 0.375, 0.75, 0.4375, 0.75, 0.4375, 0.8125, 0.375, 0.8125, 0.375, 0.8125, 0.4375, 0.8125, 0.4375, 0.875, 0.375, 0.875, 0.375, 0.875, 0.4375, 0.875, 0.4375, 0.9375, 0.375, 0.9375, 0.4375, 0.0, 0.5, 0.0, 0.5, 0.0625, 0.4375, 0.0625, 0.4375, 0.0625, 0.5, 0.0625, 0.5, 0.125, 0.4375, 0.125, 0.4375, 0.125, 0.5, 0.125, 0.5, 0.1875, 0.4375, 0.1875, 0.4375, 0.1875, 0.5, 0.1875, 0.5, 0.25, 0.4375, 0.25, 0.4375, 0.25, 0.5, 0.25, 0.5, 0.3125, 0.4375, 0.3125, 0.4375, 0.3125, 0.5, 0.3125, 0.5, 0.375, 0.4375, 0.375, 0.4375, 0.375, 0.5, 0.375, 0.5, 0.4375, 0.4375, 0.4375, 0.4375, 0.4375, 0.5, 0.4375, 0.5, 0.5, 0.4375, 0.5, 0.4375, 0.5, 0.5, 0.5, 0.5, 0.5625, 0.4375, 0.5625, 0.4375, 0.5625, 0.5, 0.5625, 0.5, 0.625, 0.4375, 0.625, 0.4375, 0.625, 0.5, 0.625, 0.5, 0.6875, 0.4375, 0.6875, 0.4375, 0.6875, 0.5, 0.6875, 0.5, 0.75, 0.4375, 0.75, 0.4375, 0.75, 0.5, 0.75, 0.5, 0.8125, 0.4375, 0.8125, 0.4375, 0.8125, 0.5, 0.8125, 0.5, 0.875, 0.4375, 0.875, 0.4375, 0.875, 0.5, 0.875, 0.5, 0.9375, 0.4375, 0.9375, 0.5, 0.0, 0.5625, 0.0, 0.5625, 0.0625, 0.5, 0.0625, 0.5, 0.0625, 0.5625, 0.0625, 0.5625, 0.125, 0.5, 0.125, 0.5, 0.125, 0.5625, 0.125, 0.5625, 0.1875, 0.5, 0.1875, 0.5, 0.1875, 0.5625, 0.1875, 0.5625, 0.25, 0.5, 0.25, 0.5, 0.25, 0.5625, 0.25, 0.5625, 0.3125, 0.5, 0.3125, 0.5, 0.3125, 0.5625, 0.3125, 0.5625, 0.375, 0.5, 0.375, 0.5, 0.375, 0.5625, 0.375, 0.5625, 0.4375, 0.5, 0.4375, 0.5, 0.4375, 0.5625, 0.4375, 0.5625, 0.5, 0.5, 0.5, 0.5, 0.5, 0.5625, 0.5, 0.5625, 0.5625, 0.5, 0.5625, 0.5, 0.5625, 0.5625, 0.5625, 0.5625, 0.625, 0.5, 0.625, 0.5, 0.625, 0.5625, 0.625, 0.5625, 0.6875, 0.5, 0.6875, 0.5, 0.6875, 0.5625, 0.6875, 0.5625, 0.75, 0.5, 0.75, 0.5, 0.75, 0.5625, 0.75, 0.5625, 0.8125, 0.5, 0.8125, 0.5, 0.8125, 0.5625, 0.8125, 0.5625, 0.875, 0.5, 0.875, 0.5, 0.875, 0.5625, 0.875, 0.5625, 0.9375, 0.5, 0.9375, 0.5625, 0.0, 0.625, 0.0, 0.625, 0.0625, 0.5625, 0.0625, 0.5625, 0.0625, 0.625, 0.0625, 0.625, 0.125, 0.5625, 0.125, 0.5625, 0.125, 0.625, 0.125, 0.625, 0.1875, 0.5625, 0.1875, 0.5625, 0.1875, 0.625, 0.1875, 0.625, 0.25, 0.5625, 0.25, 0.5625, 0.25, 0.625, 0.25, 0.625, 0.3125, 0.5625, 0.3125, 0.5625, 0.3125, 0.625, 0.3125, 0.625, 0.375, 0.5625, 0.375, 0.5625, 0.375, 0.625, 0.375, 0.625, 0.4375, 0.5625, 0.4375, 0.5625, 0.4375, 0.625, 0.4375, 0.625, 0.5, 0.5625, 0.5, 0.5625, 0.5, 0.625, 0.5, 0.625, 0.5625, 0.5625, 0.5625, 0.5625, 0.5625, 0.625, 0.5625, 0.625, 0.625, 0.5625, 0.625, 0.5625, 0.625, 0.625, 0.625, 0.625, 0.6875, 0.5625, 0.6875, 0.5625, 0.6875, 0.625, 0.6875, 0.625, 0.75, 0.5625, 0.75, 0.5625, 0.75, 0.625, 0.75, 0.625, 0.8125, 0.5625, 0.8125, 0.5625, 0.8125, 0.625, 0.8125, 0.625, 0.875, 0.5625, 0.875, 0.5625, 0.875, 0.625, 0.875, 0.625, 0.9375, 0.5625, 0.9375, 0.625, 0.0, 0.6875, 0.0, 0.6875, 0.0625, 0.625, 0.0625, 0.625, 0.0625, 0.6875, 0.0625, 0.6875, 0.125, 0.625, 0.125, 0.625, 0.125, 0.6875, 0.125, 0.6875, 0.1875, 0.625, 0.1875, 0.625, 0.1875, 0.6875, 0.1875, 0.6875, 0.25, 0.625, 0.25, 0.625, 0.25, 0.6875, 0.25, 0.6875, 0.3125, 0.625, 0.3125, 0.625, 0.3125, 0.6875, 0.3125, 0.6875, 0.375, 0.625, 0.375, 0.625, 0.375, 0.6875, 0.375, 0.6875, 0.4375, 0.625, 0.4375, 0.625, 0.4375, 0.6875, 0.4375, 0.6875, 0.5, 0.625, 0.5, 0.625, 0.5, 0.6875, 0.5, 0.6875, 0.5625, 0.625, 0.5625, 0.625, 0.5625, 0.6875, 0.5625, 0.6875, 0.625, 0.625, 0.625, 0.625, 0.625, 0.6875, 0.625, 0.6875, 0.6875, 0.625, 0.6875, 0.625, 0.6875, 0.6875, 0.6875, 0.6875, 0.75, 0.625, 0.75, 0.625, 0.75, 0.6875, 0.75, 0.6875, 0.8125, 0.625, 0.8125, 0.625, 0.8125, 0.6875, 0.8125, 0.6875, 0.875, 0.625, 0.875, 0.625, 0.875, 0.6875, 0.875, 0.6875, 0.9375, 0.625, 0.9375, 0.6875, 0.0, 0.75, 0.0, 0.75, 0.0625, 0.6875, 0.0625, 0.6875, 0.0625, 0.75, 0.0625, 0.75, 0.125, 0.6875, 0.125, 0.6875, 0.125, 0.75, 0.125, 0.75, 0.1875, 0.6875, 0.1875, 0.6875, 0.1875, 0.75, 0.1875, 0.75, 0.25, 0.6875, 0.25, 0.6875, 0.25, 0.75, 0.25, 0.75, 0.3125, 0.6875, 0.3125, 0.6875, 0.3125, 0.75, 0.3125, 0.75, 0.375, 0.6875, 0.375, 0.6875, 0.375, 0.75, 0.375, 0.75, 0.4375, 0.6875, 0.4375, 0.6875, 0.4375, 0.75, 0.4375, 0.75, 0.5, 0.6875, 0.5, 0.6875, 0.5, 0.75, 0.5, 0.75, 0.5625, 0.6875, 0.5625, 0.6875, 0.5625, 0.75, 0.5625, 0.75, 0.625, 0.6875, 0.625, 0.6875, 0.625, 0.75, 0.625, 0.75, 0.6875, 0.6875, 0.6875, 0.6875, 0.6875, 0.75, 0.6875, 0.75, 0.75, 0.6875, 0.75, 0.6875, 0.75, 0.75, 0.75, 0.75, 0.8125, 0.6875, 0.8125, 0.6875, 0.8125, 0.75, 0.8125, 0.75, 0.875, 0.6875, 0.875, 0.6875, 0.875, 0.75, 0.875, 0.75, 0.9375, 0.6875, 0.9375, 0.75, 0.0, 0.8125, 0.0, 0.8125, 0.0625, 0.75, 0.0625, 0.75, 0.0625, 0.8125, 0.0625, 0.8125, 0.125, 0.75, 0.125, 0.75, 0.125, 0.8125, 0.125, 0.8125, 0.1875, 0.75, 0.1875, 0.75, 0.1875, 0.8125, 0.1875, 0.8125, 0.25, 0.75, 0.25, 0.75, 0.25, 0.8125, 0.25, 0.8125, 0.3125, 0.75, 0.3125, 0.75, 0.3125, 0.8125, 0.3125, 0.8125, 0.375, 0.75, 0.375, 0.75, 0.375, 0.8125, 0.375, 0.8125, 0.4375, 0.75, 0.4375, 0.75, 0.4375, 0.8125, 0.4375, 0.8125, 0.5, 0.75, 0.5, 0.75, 0.5, 0.8125, 0.5, 0.8125, 0.5625, 0.75, 0.5625, 0.75, 0.5625, 0.8125, 0.5625, 0.8125, 0.625, 0.75, 0.625, 0.75, 0.625, 0.8125, 0.625, 0.8125, 0.6875, 0.75, 0.6875, 0.75, 0.6875, 0.8125, 0.6875, 0.8125, 0.75, 0.75, 0.75, 0.75, 0.75, 0.8125, 0.75, 0.8125, 0.8125, 0.75, 0.8125, 0.75, 0.8125, 0.8125, 0.8125, 0.8125, 0.875, 0.75, 0.875, 0.75, 0.875, 0.8125, 0.875, 0.8125, 0.9375, 0.75, 0.9375, 0.8125, 0.0, 0.875, 0.0, 0.875, 0.0625, 0.8125, 0.0625, 0.8125, 0.0625, 0.875, 0.0625, 0.875, 0.125, 0.8125, 0.125, 0.8125, 0.125, 0.875, 0.125, 0.875, 0.1875, 0.8125, 0.1875, 0.8125, 0.1875, 0.875, 0.1875, 0.875, 0.25, 0.8125, 0.25, 0.8125, 0.25, 0.875, 0.25, 0.875, 0.3125, 0.8125, 0.3125, 0.8125, 0.3125, 0.875, 0.3125, 0.875, 0.375, 0.8125, 0.375, 0.8125, 0.375, 0.875, 0.375, 0.875, 0.4375, 0.8125, 0.4375, 0.8125, 0.4375, 0.875, 0.4375, 0.875, 0.5, 0.8125, 0.5, 0.8125, 0.5, 0.875, 0.5, 0.875, 0.5625, 0.8125, 0.5625, 0.8125, 0.5625, 0.875, 0.5625, 0.875, 0.625, 0.8125, 0.625, 0.8125, 0.625, 0.875, 0.625, 0.875, 0.6875, 0.8125, 0.6875, 0.8125, 0.6875, 0.875, 0.6875, 0.875, 0.75, 0.8125, 0.75, 0.8125, 0.75, 0.875, 0.75, 0.875, 0.8125, 0.8125, 0.8125, 0.8125, 0.8125, 0.875, 0.8125, 0.875, 0.875, 0.8125, 0.875, 0.8125, 0.875, 0.875, 0.875, 0.875, 0.9375, 0.8125, 0.9375, 0.875, 0.0, 0.9375, 0.0, 0.9375, 0.0625, 0.875, 0.0625, 0.875, 0.0625, 0.9375, 0.0625, 0.9375, 0.125, 0.875, 0.125, 0.875, 0.125, 0.9375, 0.125, 0.9375, 0.1875, 0.875, 0.1875, 0.875, 0.1875, 0.9375, 0.1875, 0.9375, 0.25, 0.875, 0.25, 0.875, 0.25, 0.9375, 0.25, 0.9375, 0.3125, 0.875, 0.3125, 0.875, 0.3125, 0.9375, 0.3125, 0.9375, 0.375, 0.875, 0.375, 0.875, 0.375, 0.9375, 0.375, 0.9375, 0.4375, 0.875, 0.4375, 0.875, 0.4375, 0.9375, 0.4375, 0.9375, 0.5, 0.875, 0.5, 0.875, 0.5, 0.9375, 0.5, 0.9375, 0.5625, 0.875, 0.5625, 0.875, 0.5625, 0.9375, 0.5625, 0.9375, 0.625, 0.875, 0.625, 0.875, 0.625, 0.9375, 0.625, 0.9375, 0.6875, 0.875, 0.6875, 0.875, 0.6875, 0.9375, 0.6875, 0.9375, 0.75, 0.875, 0.75, 0.875, 0.75, 0.9375, 0.75, 0.9375, 0.8125, 0.875, 0.8125, 0.875, 0.8125, 0.9375, 0.8125, 0.9375, 0.875, 0.875, 0.875, 0.875, 0.875, 0.9375, 0.875, 0.9375, 0.9375, 0.875, 0.9375, 0.9375, 0.0, 1.0, 0.0, 1.0, 0.0625, 0.9375, 0.0625, 0.9375, 0.0625, 1.0, 0.0625, 1.0, 0.125, 0.9375, 0.125, 0.9375, 0.125, 1.0, 0.125, 1.0, 0.1875, 0.9375, 0.1875, 0.9375, 0.1875, 1.0, 0.1875, 1.0, 0.25, 0.9375, 0.25, 0.9375, 0.25, 1.0, 0.25, 1.0, 0.3125, 0.9375, 0.3125, 0.9375, 0.3125, 1.0, 0.3125, 1.0, 0.375, 0.9375, 0.375, 0.9375, 0.375, 1.0, 0.375, 1.0, 0.4375, 0.9375, 0.4375, 0.9375, 0.4375, 1.0, 0.4375, 1.0, 0.5, 0.9375, 0.5, 0.9375, 0.5, 1.0, 0.5, 1.0, 0.5625, 0.9375, 0.5625, 0.9375, 0.5625, 1.0, 0.5625, 1.0, 0.625, 0.9375, 0.625, 0.9375, 0.625, 1.0, 0.625, 1.0, 0.6875, 0.9375, 0.6875, 0.9375, 0.6875, 1.0, 0.6875, 1.0, 0.75, 0.9375, 0.75, 0.9375, 0.75, 1.0, 0.75, 1.0, 0.8125, 0.9375, 0.8125, 0.9375, 0.8125, 1.0, 0.8125, 1.0, 0.875, 0.9375, 0.875, 0.9375, 0.875, 1.0, 0.875, 1.0, 0.9375, 0.9375, 0.9375])
me_plane.materials.append(mat_cheesematerial)
me_plane.update()
me_plane_001 = bpy.data.meshes.new('Plane.001')
me_plane_001.from_pydata([(1.384, 0.2827, 2.302), (5.16, -2.43, 2.091), (-0.5396, 5.575, 1.97), (5.16, 3.432, 2.091)], [], [(0, 1, 3, 2)])
me_plane_001.polygons.foreach_set('use_smooth', [True] * 1)
_uv = me_plane_001.uv_layers.new(name='UVMap')
_uv.uv.foreach_set('vector', [0.0, 0.0, 1.0, 0.0, 1.0, 1.0, 0.0, 1.0])
me_plane_001.materials.append(mat_saladmaterial)
me_plane_001.update()
me_plane_003 = bpy.data.meshes.new('Plane.003')
me_plane_003.from_pydata([(-0.3889, -4.074, 2.302), (3.387, -6.787, 2.091), (-2.313, 1.218, 1.97), (3.387, -0.9241, 2.091)], [], [(0, 1, 3, 2)])
me_plane_003.polygons.foreach_set('use_smooth', [True] * 1)
_uv = me_plane_003.uv_layers.new(name='UVMap')
_uv.uv.foreach_set('vector', [0.0, 0.0, 1.0, 0.0, 1.0, 1.0, 0.0, 1.0])
me_plane_003.materials.append(mat_saladmaterial)
me_plane_003.update()
me_plane_004 = bpy.data.meshes.new('Plane.004')
me_plane_004.from_pydata([(1.364, 0.3, 2.302), (5.14, -2.413, 2.091), (-0.5595, 5.592, 1.97), (5.14, 3.45, 2.091)], [], [(0, 1, 3, 2)])
me_plane_004.polygons.foreach_set('use_smooth', [True] * 1)
_uv = me_plane_004.uv_layers.new(name='UVMap')
_uv.uv.foreach_set('vector', [0.0, 0.0, 1.0, 0.0, 1.0, 1.0, 0.0, 1.0])
me_plane_004.materials.append(mat_saladmaterial)
me_plane_004.update()
me_plane_005 = bpy.data.meshes.new('Plane.005')
me_plane_005.from_pydata([(-0.3494, -4.1, 2.302), (3.426, -6.813, 2.091), (-2.273, 1.192, 1.97), (3.426, -0.9501, 2.091)], [], [(0, 1, 3, 2)])
me_plane_005.polygons.foreach_set('use_smooth', [True] * 1)
_uv = me_plane_005.uv_layers.new(name='UVMap')
_uv.uv.foreach_set('vector', [0.0, 0.0, 1.0, 0.0, 1.0, 1.0, 0.0, 1.0])
me_plane_005.materials.append(mat_saladmaterial)
me_plane_005.update()

# ---- objects
ob_cube = bpy.data.objects.new('Cube', me_cube_002)
ob_point = bpy.data.objects.new('Point', light_point)
ob_cube_001 = bpy.data.objects.new('Cube.001', me_cube_001)
ob_cube_002 = bpy.data.objects.new('Cube.002', me_cube_003)
ob_plane = bpy.data.objects.new('Plane', me_plane)
ob_point_001 = bpy.data.objects.new('Point.001', light_point_001)
ob_plane_001 = bpy.data.objects.new('Plane.001', me_plane_001)
ob_plane_002 = bpy.data.objects.new('Plane.002', me_plane_003)
ob_plane_003 = bpy.data.objects.new('Plane.003', me_plane_004)
ob_plane_004 = bpy.data.objects.new('Plane.004', me_plane_005)
ob_camera = bpy.data.objects.new('Camera', cam_camera)

# ---- transforms, parenting, visibility, modifiers, constraints
ob_cube.location = (0.0, 0.0, 4.911)
ob_cube.rotation_euler = (-3.142, -0.0, 0.0)
_m = ob_cube.modifiers.new('Subdivision', 'SUBSURF')
_m.levels = 4
ob_point.location = (9.972, 9.852, 6.933)
ob_cube_001.location = (0.0, 0.0, 0.0)
_m = ob_cube_001.modifiers.new('Subdivision', 'SUBSURF')
_m.levels = 4
ob_cube_002.location = (0.0, 0.0, 1.662)
_m = ob_cube_002.modifiers.new('Subdivision', 'SUBSURF')
_m.levels = 4
ob_plane.location = (0.0, 0.0, -0.003604)
_m = ob_plane.modifiers.new('Solidify', 'SOLIDIFY')
_m = ob_plane.modifiers.new('Smooth by Angle', 'NODES')
_m.node_group = ng_smooth_by_angle
_m.show_group_selector = False
ob_point_001.location = (-9.764, -10.12, 5.1)
ob_plane_001.location = (0.0, 0.3, -0.2934)
_m = ob_plane_001.modifiers.new('Subdivision', 'SUBSURF')
_m.levels = 4
_m = ob_plane_001.modifiers.new('Wave', 'WAVE')
_m.falloff_radius = 38.0
_m.height = 0.4178
_m.width = 1.808
_m.narrowness = 1.637
ob_plane_002.location = (0.0, -3.367, -0.2934)
ob_plane_002.rotation_euler = (0.0, 0.0, 1.571)
_m = ob_plane_002.modifiers.new('Subdivision', 'SUBSURF')
_m.levels = 4
_m = ob_plane_002.modifiers.new('Wave', 'WAVE')
_m.falloff_radius = 38.0
_m.height = 0.4178
_m.width = 1.808
_m.narrowness = 1.637
ob_plane_003.location = (0.4884, -0.2067, -0.2934)
ob_plane_003.rotation_euler = (0.0, -0.0, 3.264)
_m = ob_plane_003.modifiers.new('Subdivision', 'SUBSURF')
_m.levels = 4
_m = ob_plane_003.modifiers.new('Wave', 'WAVE')
_m.falloff_radius = 38.0
_m.height = 0.4178
_m.width = 1.808
_m.narrowness = 1.637
ob_plane_004.location = (0.5186, 3.742, -0.2934)
ob_plane_004.rotation_euler = (0.0, -0.0, 4.835)
_m = ob_plane_004.modifiers.new('Subdivision', 'SUBSURF')
_m.levels = 4
_m = ob_plane_004.modifiers.new('Wave', 'WAVE')
_m.falloff_radius = 38.0
_m.height = 0.4178
_m.width = 1.808
_m.narrowness = 1.637
ob_camera.location = (-13.63, 15.39, 8.669)
ob_camera.rotation_euler = (1.375, 2.135e-06, -2.439)

# ---- collection membership
col_collection.objects.link(ob_cube)
col_collection.objects.link(ob_point)
col_collection.objects.link(ob_cube_001)
col_collection.objects.link(ob_cube_002)
col_collection.objects.link(ob_plane)
col_collection.objects.link(ob_point_001)
col_collection.objects.link(ob_plane_001)
col_collection.objects.link(ob_plane_002)
col_collection.objects.link(ob_plane_003)
col_collection.objects.link(ob_plane_004)
col_collection.objects.link(ob_camera)

# ---- scene / render settings (as saved in the file)
scene.camera = ob_camera
scene.frame_start = 1; scene.frame_end = 250; scene.frame_set(189)
scene.render.engine = 'CYCLES'
bpy.context.view_layer.update()
